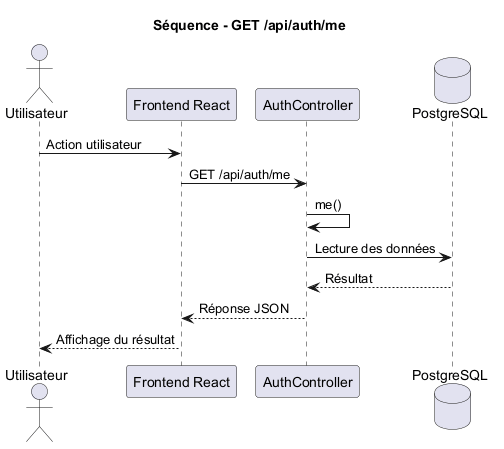

The diagram above was rendered by PlantUML. Its source (embedded in the PNG):
@startuml
title Séquence - GET /api/auth/me

actor Utilisateur
participant "Frontend React" as Frontend
participant "AuthController" as Controller
database "PostgreSQL" as DB

Utilisateur -> Frontend : Action utilisateur
Frontend -> Controller : GET /api/auth/me
Controller -> Controller : me()
Controller -> DB : Lecture des données
DB --> Controller : Résultat
Controller --> Frontend : Réponse JSON
Frontend --> Utilisateur : Affichage du résultat

@enduml